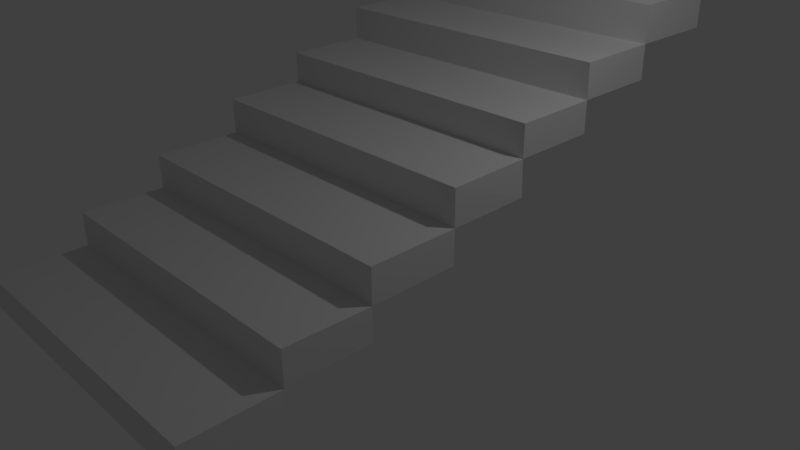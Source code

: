 # Source: Stairs.blend  (saved by Blender 2.77.0; exported with 4.5.12 LTS)
import bpy
from mathutils import Matrix  # noqa: F401  (used for matrix-valued properties, if any)

bpy.ops.wm.read_factory_settings(use_empty=True)
scene = bpy.context.scene
scene.name = 'Scene'

# ---- collections
col_collection_1 = bpy.data.collections.new('Collection 1'); scene.collection.children.link(col_collection_1)

# ---- materials (node trees are filled in below, after node groups)
mat_material = bpy.data.materials.new('Material')
mat_material.alpha_threshold = 0.0
mat_material.use_transparent_shadow = False
mat_material.roughness = 0.5
mat_material.line_color = (0.0, 0.0, 0.0, 1.0)

# ---- material node trees

# ---- world
world_world = bpy.data.worlds.new('World'); scene.world = world_world
world_world.color = (0.05088, 0.05088, 0.05088)
world_world.use_sun_shadow = False
world_world.sun_shadow_jitter_overblur = 0.0
world_world.cycles.sampling_method = 'MANUAL'

# ---- cameras
cam_camera = bpy.data.cameras.new('Camera')
cam_camera.clip_end = 100.0
cam_camera.lens = 35.0
cam_camera.sensor_width = 32.0
cam_camera.sensor_height = 18.0
cam_camera.ortho_scale = 7.314
cam_camera.dof.focus_distance = 0.0
cam_camera.dof.aperture_fstop = 128.0

# ---- lights
light_lamp = bpy.data.lights.new('Lamp', 'POINT')
light_lamp.transmission_factor = 0.0
light_lamp.cutoff_distance = 30.0
light_lamp.energy = 100.0
light_lamp.shadow_buffer_clip_start = 1.001
light_lamp.shadow_soft_size = 0.1
light_lamp.shadow_maximum_resolution = 0.006
light_lamp.use_absolute_resolution = True

# ---- meshes
me_cube = bpy.data.meshes.new('Cube')
me_cube.from_pydata([(1.994, 0.4489, 1.3), (1.994, -0.6227, 1.3), (-1.998, -0.6227, 1.3), (-1.998, 0.4489, 1.3), (1.98, 0.4489, 1.758), (1.994, -0.6227, 1.758), (-1.998, -0.6227, 1.758), (-1.998, 0.4489, 1.758), (-1.999, 0.4478, 2.164), (-1.996, 1.544, 1.759), (-1.999, 1.539, 2.161), (1.986, 0.4478, 2.164), (1.986, 1.544, 1.759), (1.986, 1.544, 2.164), (-2.003, 2.648, 2.601), (-1.999, 1.539, 2.601), (-2.003, 2.648, 2.161), (-2.002, 3.805, 3.628), (1.983, 1.539, 2.601), (1.983, 2.648, 2.161), (1.983, 2.648, 2.601), (-2.01, 2.65, 3.066), (-1.997, 3.811, 2.597), (-2.002, 3.805, 3.069), (-5.857, 3.807, 3.061), (1.991, 2.641, 3.066), (1.991, 3.81, 2.597), (1.991, 3.813, 3.069), (-1.996, 5.999, 3.069), (-1.996, 5.999, 3.628), (1.991, 3.813, 3.628), (1.991, 5.999, 3.069), (1.991, 5.999, 3.628), (-5.857, 3.807, 3.623), (-5.857, 5.999, 3.064), (-5.857, 5.999, 3.623), (-5.852, 2.646, 4.104), (-5.852, 2.646, 3.633), (-5.852, 3.807, 4.104), (-2.005, 2.646, 3.63), (-2.005, 2.646, 4.104), (-2.005, 3.807, 4.104), (-5.86, 1.542, 4.105), (-5.86, 1.542, 4.611), (-5.855, 0.4641, 5.099), (-5.86, 2.645, 4.611), (-2.016, 1.542, 4.105), (-2.016, 1.542, 4.611), (-5.855, 0.4641, 4.611), (-2.016, 2.645, 4.611), (-5.852, -0.6177, 5.552), (-5.855, 1.543, 5.099), (-2.017, 0.4641, 4.611), (-2.017, 0.4641, 5.099), (-5.852, -0.6177, 5.099), (-2.017, 1.543, 5.099), (-5.85, -1.785, 6.031), (-5.852, 0.4619, 5.552), (-2.014, -0.6177, 5.099), (-2.014, -0.6177, 5.552), (-2.014, 0.4619, 5.552), (-5.85, -1.785, 5.557), (-1.992, -1.77, 0.8597), (-5.85, -0.6175, 6.031), (-2.003, -1.785, 5.557), (-2.003, -1.785, 6.031), (-1.992, -1.77, 1.3), (-2.003, -0.6175, 6.031), (-1.992, -0.6231, 0.8597), (-1.987, -2.856, 0.8802), (1.992, -1.77, 0.8597), (1.992, -1.77, 1.3), (1.992, -0.6231, 0.8597), (-1.987, -2.856, 0.4391), (-1.987, -1.767, 0.4391), (-5.85, -2.86, 6.03), (1.986, -2.856, 0.4391), (1.986, -2.856, 0.8802), (1.986, -1.767, 0.4391), (-5.85, -2.86, 6.478), (-5.85, -1.784, 6.478), (-1.997, -2.86, 6.03), (-1.997, -2.86, 6.478), (-1.997, -1.784, 6.478), (-1.99, -3.99, 0.02888), (-1.99, -3.99, 0.4391), (-1.99, -2.855, 0.02888), (1.984, -3.99, 0.02888), (1.984, -3.99, 0.4391), (1.984, -2.855, 0.02888), (-5.87, -4.009, 6.478), (-5.87, -4.009, 6.952), (-5.87, -2.86, 6.952), (-2.002, -4.009, 6.478), (-2.002, -4.009, 6.952), (-2.002, -2.86, 6.952)], [], [(0, 1, 2, 3), (4, 7, 6, 5), (0, 4, 5, 1), (1, 5, 6, 2), (2, 6, 7, 3), (4, 0, 3, 7), (8, 10, 9, 7), (10, 13, 12, 9), (13, 11, 4, 12), (11, 8, 7, 4), (7, 9, 12, 4), (11, 13, 10, 8), (15, 14, 16, 10), (14, 20, 19, 16), (20, 18, 13, 19), (18, 15, 10, 13), (10, 16, 19, 13), (18, 20, 14, 15), (21, 23, 22, 14), (23, 27, 26, 22), (27, 25, 20, 26), (25, 21, 14, 20), (14, 22, 26, 20), (25, 27, 23, 21), (17, 29, 28, 23), (29, 32, 31, 28), (32, 30, 27, 31), (30, 17, 23, 27), (23, 28, 31, 27), (30, 32, 29, 17), (33, 35, 34, 24), (35, 29, 28, 34), (36, 38, 33, 37), (17, 33, 24, 23), (24, 34, 28, 23), (17, 29, 35, 33), (38, 41, 17, 33), (41, 40, 39, 17), (40, 36, 37, 39), (37, 33, 17, 39), (40, 41, 38, 36), (43, 45, 36, 42), (45, 49, 40, 36), (49, 47, 46, 40), (47, 43, 42, 46), (42, 36, 40, 46), (47, 49, 45, 43), (44, 51, 43, 48), (51, 55, 47, 43), (55, 53, 52, 47), (53, 44, 48, 52), (48, 43, 47, 52), (53, 55, 51, 44), (50, 57, 44, 54), (57, 60, 53, 44), (60, 59, 58, 53), (59, 50, 54, 58), (54, 44, 53, 58), (59, 60, 57, 50), (56, 63, 50, 61), (63, 67, 59, 50), (67, 65, 64, 59), (65, 56, 61, 64), (61, 50, 59, 64), (65, 67, 63, 56), (66, 2, 68, 62), (2, 1, 72, 68), (1, 71, 70, 72), (71, 66, 62, 70), (62, 68, 72, 70), (71, 1, 2, 66), (69, 62, 74, 73), (62, 70, 78, 74), (70, 77, 76, 78), (77, 69, 73, 76), (73, 74, 78, 76), (77, 70, 62, 69), (79, 80, 56, 75), (80, 83, 65, 56), (83, 82, 81, 65), (82, 79, 75, 81), (75, 56, 65, 81), (82, 83, 80, 79), (85, 73, 86, 84), (73, 76, 89, 86), (76, 88, 87, 89), (88, 85, 84, 87), (84, 86, 89, 87), (88, 76, 73, 85), (91, 92, 79, 90), (92, 95, 82, 79), (95, 94, 93, 82), (94, 91, 90, 93), (90, 79, 82, 93), (94, 95, 92, 91)])
me_cube.materials.append(mat_material)
me_cube.use_remesh_preserve_volume = False
me_cube.use_remesh_preserve_attributes = False
me_cube.use_mirror_vertex_groups = False
me_cube.update()

# ---- objects
ob_cube = bpy.data.objects.new('Cube', me_cube)
ob_lamp = bpy.data.objects.new('Lamp', light_lamp)
ob_camera = bpy.data.objects.new('Camera', cam_camera)

# ---- transforms, parenting, visibility, modifiers, constraints
ob_cube.location = (0.0, 0.0, 0.0)
ob_cube.lock_rotations_4d = False
ob_cube.empty_display_type = 'ARROWS'
ob_cube.lineart.crease_threshold = 0.0
ob_lamp.location = (4.076, 1.005, 5.904)
ob_lamp.rotation_euler = (0.6503, 0.05522, 1.866)
ob_lamp.lock_rotations_4d = False
ob_lamp.empty_display_type = 'ARROWS'
ob_lamp.color = (0.0, 0.0, 0.0, 0.0)
ob_lamp.lineart.crease_threshold = 0.0
ob_camera.location = (7.481, -6.508, 5.344)
ob_camera.rotation_euler = (1.109, 0.01082, 0.8149)
ob_camera.lock_rotations_4d = False
ob_camera.empty_display_type = 'ARROWS'
ob_camera.color = (0.0, 0.0, 0.0, 0.0)
ob_camera.display_type = 'WIRE'
ob_camera.lineart.crease_threshold = 0.0

# ---- collection membership
col_collection_1.objects.link(ob_cube)
col_collection_1.objects.link(ob_lamp)
col_collection_1.objects.link(ob_camera)

# ---- scene / render settings (as saved in the file)
scene.camera = ob_camera
scene.frame_start = 1; scene.frame_end = 250; scene.frame_set(1)
scene.render.engine = 'BLENDER_EEVEE_NEXT'
scene.render.resolution_percentage = 50
scene.render.dither_intensity = 0.0
scene.cycles.use_denoising = False
scene.cycles.samples = 128
scene.cycles.sampling_pattern = 'TABULATED_SOBOL'
scene.cycles.light_sampling_threshold = 0.0
scene.cycles.use_adaptive_sampling = False
scene.cycles.use_light_tree = False
scene.cycles.blur_glossy = 0.0
scene.cycles.sample_clamp_indirect = 0.0
scene.view_settings.view_transform = 'Standard'
bpy.context.view_layer.update()
